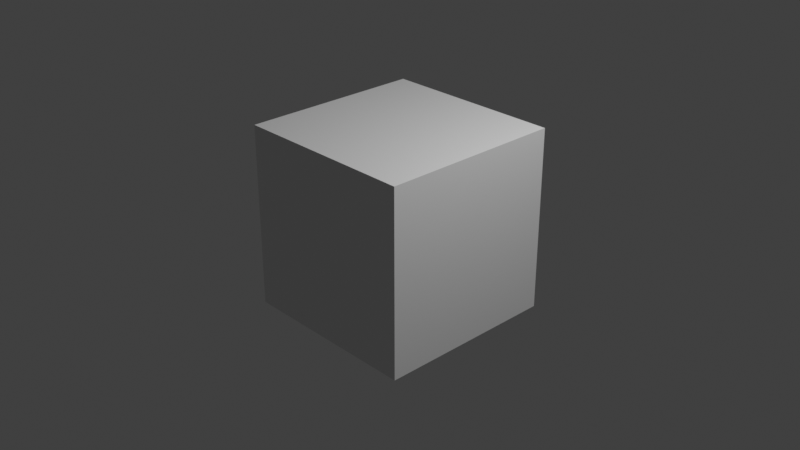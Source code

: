 # Source: FIN.blend  (saved by Blender 3.0.42; exported with 4.5.12 LTS)
import bpy
from mathutils import Matrix  # noqa: F401  (used for matrix-valued properties, if any)

bpy.ops.wm.read_factory_settings(use_empty=True)
scene = bpy.context.scene
scene.name = 'Scene'

# ---- collections
col_collection = bpy.data.collections.new('Collection'); scene.collection.children.link(col_collection)

# ---- materials (node trees are filled in below, after node groups)
mat_material = bpy.data.materials.new('Material')
mat_material.alpha_threshold = 0.0
mat_material.use_transparent_shadow = False
mat_material.line_color = (0.0, 0.0, 0.0, 1.0)

# ---- material node trees
mat_material.use_nodes = True; mat_material.node_tree.nodes.clear()
_N = mat_material.node_tree.nodes; _L = mat_material.node_tree.links
n0 = _N.new('ShaderNodeOutputMaterial'); n0.name = 'Material Output'; n0.location = (300, 300)
n1 = _N.new('ShaderNodeBsdfPrincipled'); n1.name = 'Principled BSDF'; n1.location = (10, 300)
n1.distribution = 'GGX'
n1.subsurface_method = 'RANDOM_WALK_SKIN'
n1.inputs[2].default_value = 0.4
n1.inputs[3].default_value = 1.45
n1.inputs[27].default_value = (0.0, 0.0, 0.0, 1.0)
n1.inputs[28].default_value = 1.0
_L.new(n1.outputs[0], n0.inputs[0])
n0.is_active_output = True

# ---- world
world_world = bpy.data.worlds.new('World'); scene.world = world_world
world_world.use_nodes = True; world_world.node_tree.nodes.clear()
_N = world_world.node_tree.nodes; _L = world_world.node_tree.links
n0 = _N.new('ShaderNodeOutputWorld'); n0.name = 'World Output'; n0.location = (300, 300)
n1 = _N.new('ShaderNodeBackground'); n1.name = 'Background'; n1.location = (10, 300)
n1.inputs[0].default_value = (0.05088, 0.05088, 0.05088, 1.0)
_L.new(n1.outputs[0], n0.inputs[0])
n0.is_active_output = True
world_world.color = (0.05088, 0.05088, 0.05088)
world_world.use_sun_shadow = False
world_world.sun_shadow_jitter_overblur = 0.0

# ---- cameras
cam_camera = bpy.data.cameras.new('Camera')
cam_camera.clip_end = 100.0
cam_camera.ortho_scale = 7.314

# ---- lights
light_light = bpy.data.lights.new('Light', 'POINT')
light_light.transmission_factor = 0.0
light_light.energy = 1000.0
light_light.shadow_soft_size = 0.1
light_light.shadow_maximum_resolution = 0.006
light_light.use_absolute_resolution = True

# ---- meshes
me_cube = bpy.data.meshes.new('Cube')
me_cube.from_pydata([(1.0, 1.0, 1.0), (1.0, 1.0, -1.0), (1.0, -1.0, 1.0), (1.0, -1.0, -1.0), (-1.0, 1.0, 1.0), (-1.0, 1.0, -1.0), (-1.0, -1.0, 1.0), (-1.0, -1.0, -1.0)], [], [(0, 4, 6, 2), (3, 2, 6, 7), (7, 6, 4, 5), (5, 1, 3, 7), (1, 0, 2, 3), (5, 4, 0, 1)])
_uv = me_cube.uv_layers.new(name='UVMap')
_uv.uv.foreach_set('vector', [0.625, 0.5, 0.875, 0.5, 0.875, 0.75, 0.625, 0.75, 0.375, 0.75, 0.625, 0.75, 0.625, 1.0, 0.375, 1.0, 0.375, 0.0, 0.625, 0.0, 0.625, 0.25, 0.375, 0.25, 0.125, 0.5, 0.375, 0.5, 0.375, 0.75, 0.125, 0.75, 0.375, 0.5, 0.625, 0.5, 0.625, 0.75, 0.375, 0.75, 0.375, 0.25, 0.625, 0.25, 0.625, 0.5, 0.375, 0.5])
me_cube.materials.append(mat_material)
me_cube.use_remesh_preserve_volume = False
me_cube.use_remesh_preserve_attributes = False
me_cube.use_mirror_vertex_groups = False
me_cube.update()

# ---- objects
ob_cube = bpy.data.objects.new('Cube', me_cube)
ob_light = bpy.data.objects.new('Light', light_light)
ob_camera = bpy.data.objects.new('Camera', cam_camera)

# ---- transforms, parenting, visibility, modifiers, constraints
ob_cube.location = (0.0, 0.0, 0.0)
ob_cube.lock_rotations_4d = False
ob_cube.empty_display_type = 'ARROWS'
ob_cube.lineart.crease_threshold = 0.0
ob_light.location = (4.076, 1.005, 5.904)
ob_light.rotation_euler = (0.6503, 0.05522, 1.866)
ob_light.lock_rotations_4d = False
ob_light.empty_display_type = 'ARROWS'
ob_light.color = (0.0, 0.0, 0.0, 0.0)
ob_light.lineart.crease_threshold = 0.0
ob_camera.location = (7.359, -6.926, 4.958)
ob_camera.rotation_euler = (1.109, 0.0, 0.8149)
ob_camera.lock_rotations_4d = False
ob_camera.empty_display_type = 'ARROWS'
ob_camera.color = (0.0, 0.0, 0.0, 0.0)
ob_camera.display_type = 'WIRE'
ob_camera.lineart.crease_threshold = 0.0

# ---- collection membership
col_collection.objects.link(ob_cube)
col_collection.objects.link(ob_light)
col_collection.objects.link(ob_camera)

# ---- scene / render settings (as saved in the file)
scene.camera = ob_camera
scene.frame_start = 1; scene.frame_end = 979; scene.frame_set(1)
scene.render.engine = 'BLENDER_EEVEE_NEXT'
scene.render.image_settings.file_format = 'FFMPEG'
scene.render.image_settings.color_mode = 'RGB'
scene.cycles.sampling_pattern = 'TABULATED_SOBOL'
scene.cycles.use_light_tree = False
scene.view_settings.view_transform = 'Standard'
bpy.context.view_layer.update()
